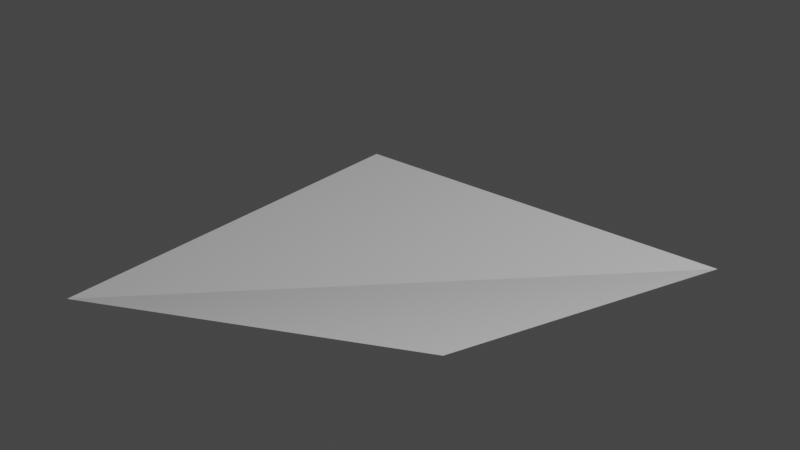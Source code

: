 # Source: BlenderTestTask.blend  (saved by Blender 2.93.20; exported with 4.5.12 LTS)
import bpy
from mathutils import Matrix  # noqa: F401  (used for matrix-valued properties, if any)

bpy.ops.wm.read_factory_settings(use_empty=True)
scene = bpy.context.scene
scene.name = 'Scene'

# ---- world
world_world = bpy.data.worlds.new('World'); scene.world = world_world
world_world.use_nodes = True; world_world.node_tree.nodes.clear()
_N = world_world.node_tree.nodes; _L = world_world.node_tree.links
n0 = _N.new('ShaderNodeOutputWorld'); n0.name = 'World Output'; n0.location = (300, 300)
n1 = _N.new('ShaderNodeBackground'); n1.name = 'Background'; n1.location = (10, 300)
n1.inputs[0].default_value = (0.05088, 0.05088, 0.05088, 1.0)
_L.new(n1.outputs[0], n0.inputs[0])
n0.is_active_output = True
world_world.color = (0.05088, 0.05088, 0.05088)
world_world.use_sun_shadow = False
world_world.sun_shadow_jitter_overblur = 0.0

# ---- lights
light_light = bpy.data.lights.new('Light', 'POINT')
light_light.transmission_factor = 0.0
light_light.energy = 1000.0
light_light.shadow_soft_size = 0.1
light_light.shadow_maximum_resolution = 0.006
light_light.use_absolute_resolution = True

# ---- meshes
me_plane = bpy.data.meshes.new('Plane')
me_plane.from_pydata([(-1.0, -1.0, 0.0), (1.0, -1.0, 0.5704), (-1.0, 1.0, 0.0), (1.0, 1.0, 0.0)], [], [(0, 1, 3, 2)])
_uv = me_plane.uv_layers.new(name='UVMap')
_uv.uv.foreach_set('vector', [0.0, 0.0, 1.0, 0.0, 1.0, 1.0, 0.0, 1.0])
me_plane.use_remesh_fix_poles = True
me_plane.use_remesh_preserve_attributes = False
me_plane.update()

# ---- objects
ob_light = bpy.data.objects.new('Light', light_light)
ob_plane = bpy.data.objects.new('Plane', me_plane)

# ---- transforms, parenting, visibility, modifiers, constraints
ob_light.location = (4.076, 1.005, 5.904)
ob_light.rotation_euler = (0.6503, 0.05522, 1.866)
ob_light.lock_rotations_4d = False
ob_light.empty_display_type = 'ARROWS'
ob_light.color = (0.0, 0.0, 0.0, 0.0)
ob_light.lineart.crease_threshold = 0.0
ob_plane.location = (0.0, 0.0, 0.0)

# ---- collection membership
scene.collection.objects.link(ob_light)
scene.collection.objects.link(ob_plane)

# ---- scene / render settings (as saved in the file)
scene.frame_start = 1; scene.frame_end = 250; scene.frame_set(135)
scene.render.engine = 'BLENDER_EEVEE_NEXT'
scene.cycles.use_denoising = False
scene.cycles.samples = 128
scene.cycles.sampling_pattern = 'TABULATED_SOBOL'
scene.cycles.use_adaptive_sampling = False
scene.cycles.use_light_tree = False
scene.view_settings.view_transform = 'Filmic'
bpy.context.view_layer.update()

# ---- added for rendering (the .blend has no active camera): camera
cam_auto = bpy.data.cameras.new('AutoCamera')
cam_auto.lens = 50.0
cam_auto.sensor_width = 36.0
cam_auto.clip_end = 1000.0
ob_auto_camera = bpy.data.objects.new('AutoCamera', cam_auto)
scene.collection.objects.link(ob_auto_camera)
ob_auto_camera.location = (2.66961, -3.20353, 2.42087)
ob_auto_camera.rotation_euler = (1.09748, -7.21219e-08, 0.694738)
scene.camera = ob_auto_camera
bpy.context.view_layer.update()
